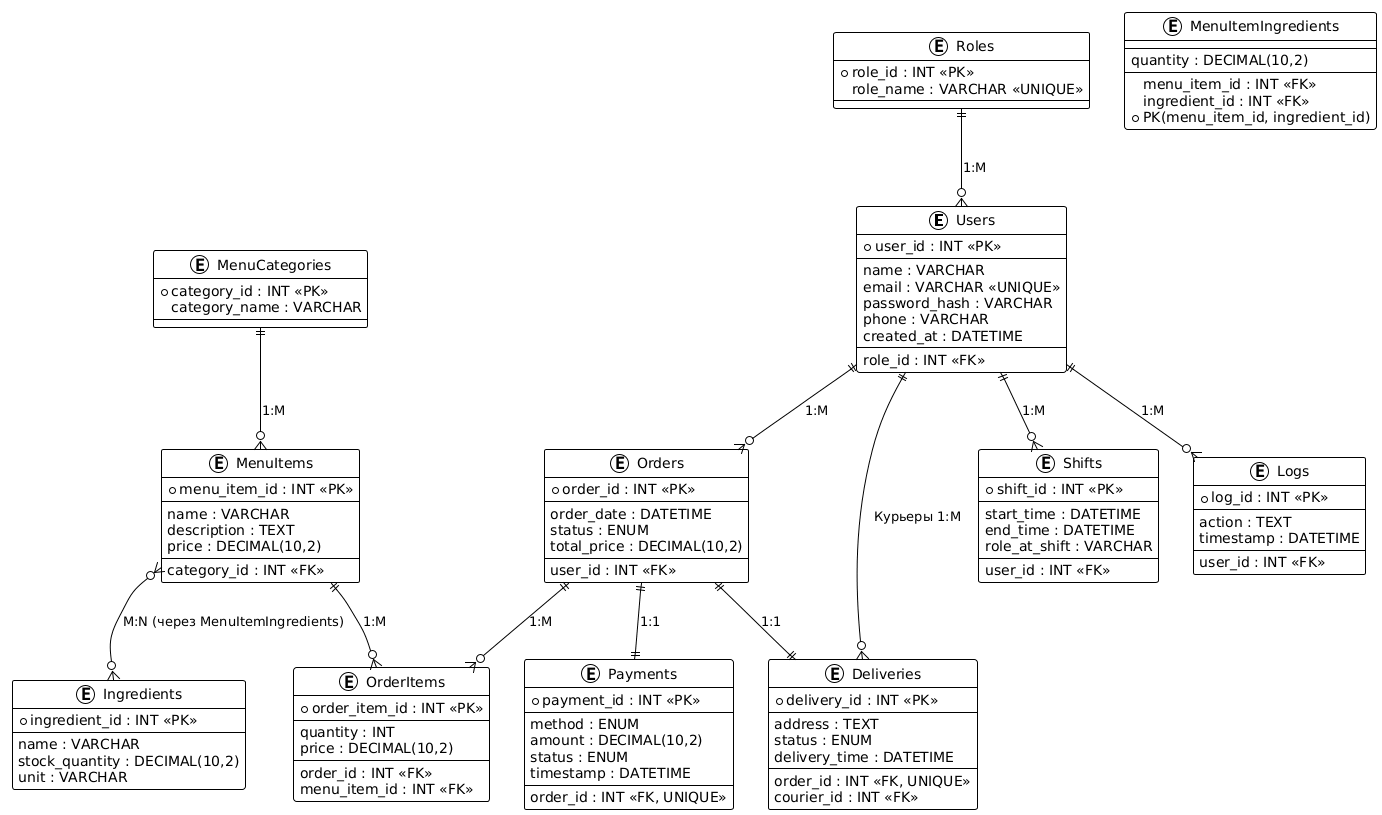

The diagram above was rendered by PlantUML. Its source (embedded in the PNG):
@startuml
!theme plain

entity "Users" as Users {
  *user_id : INT <<PK>>
  --
  name : VARCHAR
  email : VARCHAR <<UNIQUE>>
  password_hash : VARCHAR
  phone : VARCHAR
  created_at : DATETIME
  --
  role_id : INT <<FK>>
}

entity "Roles" as Roles {
  *role_id : INT <<PK>>
  role_name : VARCHAR <<UNIQUE>>
}

entity "Logs" as Logs {
  *log_id : INT <<PK>>
  --
  action : TEXT
  timestamp : DATETIME
  --
  user_id : INT <<FK>>
}

entity "MenuItems" as MenuItems {
  *menu_item_id : INT <<PK>>
  --
  name : VARCHAR
  description : TEXT
  price : DECIMAL(10,2)
  --
  category_id : INT <<FK>>
}

entity "MenuCategories" as MenuCategories {
  *category_id : INT <<PK>>
  category_name : VARCHAR
}

entity "Orders" as Orders {
  *order_id : INT <<PK>>
  --
  order_date : DATETIME
  status : ENUM
  total_price : DECIMAL(10,2)
  --
  user_id : INT <<FK>>
}

entity "OrderItems" as OrderItems {
  *order_item_id : INT <<PK>>
  --
  quantity : INT
  price : DECIMAL(10,2)
  --
  order_id : INT <<FK>>
  menu_item_id : INT <<FK>>
}

entity "Payments" as Payments {
  *payment_id : INT <<PK>>
  --
  method : ENUM
  amount : DECIMAL(10,2)
  status : ENUM
  timestamp : DATETIME
  --
  order_id : INT <<FK, UNIQUE>>
}

entity "Deliveries" as Deliveries {
  *delivery_id : INT <<PK>>
  --
  address : TEXT
  status : ENUM
  delivery_time : DATETIME
  --
  order_id : INT <<FK, UNIQUE>>
  courier_id : INT <<FK>>
}

entity "Ingredients" as Ingredients {
  *ingredient_id : INT <<PK>>
  --
  name : VARCHAR
  stock_quantity : DECIMAL(10,2)
  unit : VARCHAR
}

entity "MenuItemIngredients" as MenuItemIngredients {
  --
  quantity : DECIMAL(10,2)
  --
  menu_item_id : INT <<FK>>
  ingredient_id : INT <<FK>>
  *PK(menu_item_id, ingredient_id)
}

entity "Shifts" as Shifts {
  *shift_id : INT <<PK>>
  --
  start_time : DATETIME
  end_time : DATETIME
  role_at_shift : VARCHAR
  --
  user_id : INT <<FK>>
}

' ----------- Связи -----------

Roles ||--o{ Users : "1:M"
Users ||--o{ Logs : "1:M"

MenuCategories ||--o{ MenuItems : "1:M"
MenuItems ||--o{ OrderItems : "1:M"
Orders ||--o{ OrderItems : "1:M"

Orders ||--|| Payments : "1:1"
Orders ||--|| Deliveries : "1:1"

Users ||--o{ Orders : "1:M"
Users ||--o{ Shifts : "1:M"
Users ||--o{ Deliveries : "Курьеры 1:M"

MenuItems }o--o{ Ingredients : "M:N (через MenuItemIngredients)"
@enduml